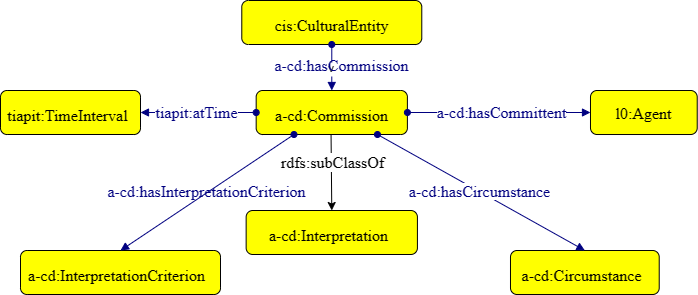

The diagram above was exported from draw.io. Its source (the exported page's mxGraphModel, read from the mxfile embedded in the PNG):
<mxGraphModel dx="858" dy="1429" grid="1" gridSize="10" guides="1" tooltips="1" connect="1" arrows="1" fold="1" page="1" pageScale="1" pageWidth="827" pageHeight="1169" math="0" shadow="0">
  <root>
    <mxCell id="7y93mCiJqiF23do6J2Sk-0" />
    <mxCell id="7y93mCiJqiF23do6J2Sk-1" parent="7y93mCiJqiF23do6J2Sk-0" />
    <mxCell id="rpkq3DfExvcI_5pXZ_hB-0" style="graphMlID=n4;shape=rect;rounded=1;arcsize=30;fillColor=#ffff00;strokeColor=#000000;strokeWidth=1.0" parent="7y93mCiJqiF23do6J2Sk-1" vertex="1">
      <mxGeometry x="301.2800000000001" y="80" width="180" height="44" as="geometry" />
    </mxCell>
    <mxCell id="rpkq3DfExvcI_5pXZ_hB-1" value="cis:CulturalEntity" style="text;html=1;spacing=0;align=center;fontFamily=dialog;fontSize=16;fontStyle=0;fontColor=#000000" parent="rpkq3DfExvcI_5pXZ_hB-0" vertex="1">
      <mxGeometry x="40.76216795543804" y="10.578125" width="98.47566408912378" height="22.84375" as="geometry" />
    </mxCell>
    <mxCell id="rpkq3DfExvcI_5pXZ_hB-2" value="v" style="graphMlID=e0;rounded=0;endArrow=block;strokeColor=#000080;strokeWidth=1.0;startArrow=oval;startFill=1;endFill=1;exitX=0.5;exitY=1;exitDx=0;exitDy=0;entryX=0.5;entryY=0;entryDx=0;entryDy=0;" parent="7y93mCiJqiF23do6J2Sk-1" source="rpkq3DfExvcI_5pXZ_hB-0" target="rpkq3DfExvcI_5pXZ_hB-4" edge="1">
      <mxGeometry relative="1" as="geometry">
        <mxPoint x="475.19000000000005" y="357.08183758898736" as="sourcePoint" />
        <mxPoint x="495.1899999999998" y="180" as="targetPoint" />
      </mxGeometry>
    </mxCell>
    <mxCell id="rpkq3DfExvcI_5pXZ_hB-3" value="&lt;span style=&quot;background-color: rgb(255 , 255 , 255)&quot;&gt;a-&lt;/span&gt;cd:hasCommission" style="text;html=1;spacing=0;align=center;fontFamily=dialog;fontSize=16;fontStyle=0;fontColor=#000080" parent="rpkq3DfExvcI_5pXZ_hB-2" vertex="1">
      <mxGeometry width="116.953125" height="22.84375" relative="1" as="geometry">
        <mxPoint x="-49.234824833182934" y="-17.001775716145985" as="offset" />
      </mxGeometry>
    </mxCell>
    <mxCell id="rpkq3DfExvcI_5pXZ_hB-4" style="graphMlID=n4;shape=rect;rounded=1;arcsize=30;fillColor=#ffff00;strokeColor=#000000;strokeWidth=1.0" parent="7y93mCiJqiF23do6J2Sk-1" vertex="1">
      <mxGeometry x="315.66999999999996" y="170" width="151.22" height="44" as="geometry" />
    </mxCell>
    <mxCell id="rpkq3DfExvcI_5pXZ_hB-5" value="a-cd:Commission" style="text;html=1;spacing=0;align=center;fontFamily=dialog;fontSize=16;fontStyle=0;fontColor=#000000" parent="rpkq3DfExvcI_5pXZ_hB-4" vertex="1">
      <mxGeometry x="34.24475021234078" y="10.578125" width="82.73049957531832" height="22.84375" as="geometry" />
    </mxCell>
    <mxCell id="rpkq3DfExvcI_5pXZ_hB-6" value="v" style="graphMlID=e0;rounded=0;endArrow=block;strokeColor=#000080;strokeWidth=1.0;startArrow=oval;startFill=1;endFill=1;entryX=0;entryY=0.5;entryDx=0;entryDy=0;exitX=1;exitY=0.5;exitDx=0;exitDy=0;" parent="7y93mCiJqiF23do6J2Sk-1" source="rpkq3DfExvcI_5pXZ_hB-4" target="rpkq3DfExvcI_5pXZ_hB-8" edge="1">
      <mxGeometry relative="1" as="geometry">
        <mxPoint x="493.78" y="192" as="sourcePoint" />
        <mxPoint x="588.3" y="222" as="targetPoint" />
      </mxGeometry>
    </mxCell>
    <mxCell id="rpkq3DfExvcI_5pXZ_hB-7" value="&lt;span style=&quot;background-color: rgb(255 , 255 , 255)&quot;&gt;a-cd:hasCommittent&lt;/span&gt;" style="text;html=1;spacing=0;align=center;fontFamily=dialog;fontSize=16;fontStyle=0;fontColor=#000080" parent="rpkq3DfExvcI_5pXZ_hB-6" vertex="1">
      <mxGeometry width="116.953125" height="22.84375" relative="1" as="geometry">
        <mxPoint x="-55.35482483318293" y="-14.071775716145986" as="offset" />
      </mxGeometry>
    </mxCell>
    <mxCell id="rpkq3DfExvcI_5pXZ_hB-8" style="graphMlID=n4;shape=rect;rounded=1;arcsize=30;fillColor=#ffff00;strokeColor=#000000;strokeWidth=1.0" parent="7y93mCiJqiF23do6J2Sk-1" vertex="1">
      <mxGeometry x="650" y="170" width="106.72" height="44" as="geometry" />
    </mxCell>
    <mxCell id="rpkq3DfExvcI_5pXZ_hB-9" value="l0:Agent" style="text;html=1;spacing=0;align=center;fontFamily=dialog;fontSize=16;fontStyle=0;fontColor=#000000" parent="rpkq3DfExvcI_5pXZ_hB-8" vertex="1">
      <mxGeometry x="21.99284280453462" y="8.62" width="62.77284424868221" height="18.61" as="geometry" />
    </mxCell>
    <mxCell id="rpkq3DfExvcI_5pXZ_hB-10" style="graphMlID=n4;shape=rect;rounded=1;arcsize=30;fillColor=#ffff00;strokeColor=#000000;strokeWidth=1.0" parent="7y93mCiJqiF23do6J2Sk-1" vertex="1">
      <mxGeometry x="570" y="330" width="148.72" height="44" as="geometry" />
    </mxCell>
    <mxCell id="rpkq3DfExvcI_5pXZ_hB-11" value="a-cd:Circumstance" style="text;html=1;spacing=0;align=center;fontFamily=dialog;fontSize=16;fontStyle=0;fontColor=#000000" parent="rpkq3DfExvcI_5pXZ_hB-10" vertex="1">
      <mxGeometry x="30.652114812212247" y="10.578125" width="81.36278201852492" height="22.84375" as="geometry" />
    </mxCell>
    <mxCell id="rpkq3DfExvcI_5pXZ_hB-12" value="" style="graphMlID=e0;rounded=0;endArrow=block;strokeColor=#000080;strokeWidth=1.0;startArrow=oval;startFill=1;endFill=1;exitX=0.802;exitY=1;exitDx=0;exitDy=0;entryX=0.5;entryY=0;entryDx=0;entryDy=0;exitPerimeter=0;" parent="7y93mCiJqiF23do6J2Sk-1" source="rpkq3DfExvcI_5pXZ_hB-4" target="rpkq3DfExvcI_5pXZ_hB-10" edge="1">
      <mxGeometry relative="1" as="geometry">
        <mxPoint x="466.30999999999995" y="214" as="sourcePoint" />
        <mxPoint x="501.31999999999994" y="256" as="targetPoint" />
      </mxGeometry>
    </mxCell>
    <mxCell id="rpkq3DfExvcI_5pXZ_hB-13" value="&lt;span style=&quot;background-color: rgb(255 , 255 , 255)&quot;&gt;a-cd:hasCircumstance&lt;/span&gt;" style="text;html=1;spacing=0;align=center;fontFamily=dialog;fontSize=16;fontStyle=0;fontColor=#000080" parent="rpkq3DfExvcI_5pXZ_hB-12" vertex="1">
      <mxGeometry width="116.95" height="20" relative="1" as="geometry">
        <mxPoint x="-60.00482483318293" y="-14.421775716145984" as="offset" />
      </mxGeometry>
    </mxCell>
    <mxCell id="rpkq3DfExvcI_5pXZ_hB-14" style="graphMlID=n4;shape=rect;rounded=1;arcsize=30;fillColor=#ffff00;strokeColor=#000000;strokeWidth=1.0" parent="7y93mCiJqiF23do6J2Sk-1" vertex="1">
      <mxGeometry x="79.99999999999996" y="330" width="200" height="44" as="geometry" />
    </mxCell>
    <mxCell id="rpkq3DfExvcI_5pXZ_hB-15" value="a-cd:InterpretationCriterion" style="text;html=1;spacing=0;align=center;fontFamily=dialog;fontSize=16;fontStyle=0;fontColor=#000000" parent="rpkq3DfExvcI_5pXZ_hB-14" vertex="1">
      <mxGeometry x="41.22124100620259" y="10.578125" width="109.41740454347085" height="22.84375" as="geometry" />
    </mxCell>
    <mxCell id="rpkq3DfExvcI_5pXZ_hB-16" value="" style="graphMlID=e0;rounded=0;endArrow=block;strokeColor=#000080;strokeWidth=1.0;startArrow=oval;startFill=1;endFill=1;exitX=0.25;exitY=1;exitDx=0;exitDy=0;entryX=0.5;entryY=0;entryDx=0;entryDy=0;" parent="7y93mCiJqiF23do6J2Sk-1" source="rpkq3DfExvcI_5pXZ_hB-4" target="rpkq3DfExvcI_5pXZ_hB-14" edge="1">
      <mxGeometry relative="1" as="geometry">
        <mxPoint x="442.53" y="214" as="sourcePoint" />
        <mxPoint x="316.28999999999996" y="312" as="targetPoint" />
      </mxGeometry>
    </mxCell>
    <mxCell id="rpkq3DfExvcI_5pXZ_hB-17" value="a-cd:hasInterpretationCriterion" style="text;html=1;spacing=0;align=center;fontFamily=dialog;fontSize=16;fontStyle=0;fontColor=#000080" parent="rpkq3DfExvcI_5pXZ_hB-16" vertex="1">
      <mxGeometry width="116.95" height="20" relative="1" as="geometry">
        <mxPoint x="-60.00482483318293" y="-14.421775716145984" as="offset" />
      </mxGeometry>
    </mxCell>
    <mxCell id="rpkq3DfExvcI_5pXZ_hB-18" style="graphMlID=n4;shape=rect;rounded=1;arcsize=30;fillColor=#ffff00;strokeColor=#000000;strokeWidth=1.0" parent="7y93mCiJqiF23do6J2Sk-1" vertex="1">
      <mxGeometry x="60" y="170" width="140" height="44" as="geometry" />
    </mxCell>
    <mxCell id="rpkq3DfExvcI_5pXZ_hB-19" value="tiapit:TimeInterval" style="text;html=1;spacing=0;align=center;fontFamily=dialog;fontSize=16;fontStyle=0;fontColor=#000000" parent="rpkq3DfExvcI_5pXZ_hB-18" vertex="1">
      <mxGeometry x="28.85486870434181" y="10.578125" width="76.59218318042959" height="22.84375" as="geometry" />
    </mxCell>
    <mxCell id="rpkq3DfExvcI_5pXZ_hB-20" value="" style="graphMlID=e0;rounded=0;endArrow=block;strokeColor=#000080;strokeWidth=1.0;startArrow=oval;startFill=1;endFill=1;exitX=0;exitY=0.5;exitDx=0;exitDy=0;entryX=1;entryY=0.5;entryDx=0;entryDy=0;" parent="7y93mCiJqiF23do6J2Sk-1" source="rpkq3DfExvcI_5pXZ_hB-4" target="rpkq3DfExvcI_5pXZ_hB-18" edge="1">
      <mxGeometry relative="1" as="geometry">
        <mxPoint x="288.78" y="192" as="sourcePoint" />
        <mxPoint x="-6.210000000000008" y="307" as="targetPoint" />
      </mxGeometry>
    </mxCell>
    <mxCell id="rpkq3DfExvcI_5pXZ_hB-21" value="&lt;span style=&quot;background-color: rgb(255 , 255 , 255)&quot;&gt;tiapit:atTime&lt;/span&gt;" style="text;html=1;spacing=0;align=center;fontFamily=dialog;fontSize=16;fontStyle=0;fontColor=#000080" parent="rpkq3DfExvcI_5pXZ_hB-20" vertex="1">
      <mxGeometry width="116.95" height="20" relative="1" as="geometry">
        <mxPoint x="-60.00482483318293" y="-14.421775716145984" as="offset" />
      </mxGeometry>
    </mxCell>
    <mxCell id="khNu47_LAso7TfCYRY_L-0" style="graphMlID=n4;shape=rect;rounded=1;arcsize=30;fillColor=#ffff00;strokeColor=#000000;strokeWidth=1.0;labelBackgroundColor=#FF9999;" parent="7y93mCiJqiF23do6J2Sk-1" vertex="1">
      <mxGeometry x="305.64" y="290" width="171.28" height="44" as="geometry" />
    </mxCell>
    <mxCell id="khNu47_LAso7TfCYRY_L-1" value="a-cd:Interpretation" style="text;html=1;spacing=0;align=center;fontFamily=dialog;fontSize=16;fontStyle=0;fontColor=#000000" parent="khNu47_LAso7TfCYRY_L-0" vertex="1">
      <mxGeometry x="35.30187079771189" y="10.578125" width="93.70506525102843" height="22.84375" as="geometry" />
    </mxCell>
    <mxCell id="khNu47_LAso7TfCYRY_L-2" style="rounded=0;orthogonalLoop=1;jettySize=auto;html=1;entryX=0.5;entryY=0;entryDx=0;entryDy=0;exitX=0.547;exitY=1;exitDx=0;exitDy=0;exitPerimeter=0;" parent="7y93mCiJqiF23do6J2Sk-1" target="khNu47_LAso7TfCYRY_L-0" edge="1">
      <mxGeometry relative="1" as="geometry">
        <mxPoint x="390.5549999999997" y="214" as="sourcePoint" />
        <mxPoint x="200.13" y="262" as="targetPoint" />
      </mxGeometry>
    </mxCell>
    <mxCell id="khNu47_LAso7TfCYRY_L-3" value="&lt;span style=&quot;font-family: &amp;#34;dialog&amp;#34; ; font-size: 16px&quot;&gt;rdfs:subClassOf&lt;/span&gt;" style="edgeLabel;html=1;align=center;verticalAlign=middle;resizable=0;points=[];" parent="khNu47_LAso7TfCYRY_L-2" connectable="0" vertex="1">
      <mxGeometry x="-0.2747" relative="1" as="geometry">
        <mxPoint as="offset" />
      </mxGeometry>
    </mxCell>
  </root>
</mxGraphModel>